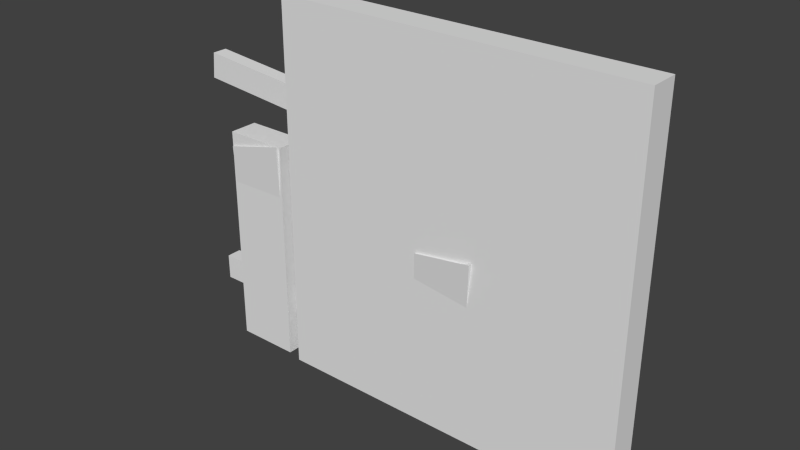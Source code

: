 # Source: fence_1.blend  (saved by Blender 2.74.0; exported with 4.5.12 LTS)
import bpy
from mathutils import Matrix  # noqa: F401  (used for matrix-valued properties, if any)

bpy.ops.wm.read_factory_settings(use_empty=True)
scene = bpy.context.scene
scene.name = 'Scene'

# ---- collections
col_collection_1 = bpy.data.collections.new('Collection 1'); scene.collection.children.link(col_collection_1)

# ---- world
world_world = bpy.data.worlds.new('World'); scene.world = world_world
world_world.color = (0.05088, 0.05088, 0.05088)
world_world.use_sun_shadow = False
world_world.sun_shadow_jitter_overblur = 0.0
world_world.cycles.sampling_method = 'MANUAL'
world_world.cycles.sample_map_resolution = 256

# ---- meshes
me_cube_004 = bpy.data.meshes.new('Cube.004')
me_cube_004.from_pydata([(-1.0, -1.0, -1.0), (-1.0, -1.0, 1.0), (-1.0, 1.0, -1.0), (-1.0, 1.0, 1.0), (1.0, -1.0, -1.0), (1.0, -1.0, 1.0), (1.0, 1.0, -1.0), (1.0, 1.0, 1.0)], [], [(1, 3, 2, 0), (3, 7, 6, 2), (7, 5, 4, 6), (5, 1, 0, 4), (0, 2, 6, 4), (5, 7, 3, 1)])
me_cube_004.use_remesh_preserve_volume = False
me_cube_004.use_remesh_preserve_attributes = False
me_cube_004.use_mirror_vertex_groups = False
me_cube_004.update()
me_cube_003 = bpy.data.meshes.new('Cube.003')
me_cube_003.from_pydata([(-1.0, -1.0, -1.0), (-1.0, -1.0, 1.0), (-1.0, 1.0, -1.0), (-1.0, 1.0, 1.0), (1.0, -1.0, -1.0), (1.0, -1.0, 1.0), (1.0, 1.0, -1.0), (1.0, 1.0, 1.0)], [], [(1, 3, 2, 0), (3, 7, 6, 2), (7, 5, 4, 6), (5, 1, 0, 4), (0, 2, 6, 4), (5, 7, 3, 1)])
me_cube_003.use_remesh_preserve_volume = False
me_cube_003.use_remesh_preserve_attributes = False
me_cube_003.use_mirror_vertex_groups = False
me_cube_003.update()
me_cube_002 = bpy.data.meshes.new('Cube.002')
me_cube_002.from_pydata([(-1.0, -1.0, -1.0), (-1.0, -1.0, 1.0), (-1.0, 1.0, -1.0), (-1.0, 1.0, 1.0), (1.0, -1.0, -1.0), (1.0, -1.0, 1.0), (1.0, 1.0, -1.0), (1.0, 1.0, 1.0)], [], [(1, 3, 2, 0), (3, 7, 6, 2), (7, 5, 4, 6), (5, 1, 0, 4), (0, 2, 6, 4), (5, 7, 3, 1)])
me_cube_002.use_remesh_preserve_volume = False
me_cube_002.use_remesh_preserve_attributes = False
me_cube_002.use_mirror_vertex_groups = False
me_cube_002.update()
me_cube_001 = bpy.data.meshes.new('Cube.001')
me_cube_001.from_pydata([(-1.0, -1.0, -1.0), (-1.0, -1.0, 1.0), (-1.0, 1.0, -1.0), (-1.0, 1.0, 1.0), (1.0, -1.0, -1.0), (1.0, -1.0, 1.0), (1.0, 1.0, -1.0), (1.0, 1.0, 1.0)], [], [(1, 3, 2, 0), (3, 7, 6, 2), (7, 5, 4, 6), (5, 1, 0, 4), (0, 2, 6, 4), (5, 7, 3, 1)])
me_cube_001.use_remesh_preserve_volume = False
me_cube_001.use_remesh_preserve_attributes = False
me_cube_001.use_mirror_vertex_groups = False
me_cube_001.update()
me_cube_017 = bpy.data.meshes.new('Cube.017')
me_cube_017.from_pydata([(-38.65, -2.077, 3.92), (-38.65, 2.077, 3.92), (-22.21, 2.077, 3.92), (-22.21, -2.077, 3.92), (-39.19, -2.214, 97.99), (-39.19, 2.214, 97.99), (-21.67, 2.214, 97.99), (-21.67, -2.214, 97.99), (-35.45, -1.27, 107.8), (-35.45, 1.27, 107.8), (-25.41, 1.27, 107.8), (-25.41, -1.27, 107.8), (-60.82, -1.746, 1.42), (-60.82, 2.403, 1.619), (-44.38, 2.403, 1.619), (-44.38, -1.746, 1.42), (-61.36, -4.776, 61.73), (-61.36, -0.214, 59.06), (-43.84, -0.3523, 61.95), (-43.84, -4.992, 66.24), (-16.81, -2.077, 1.525), (-16.81, 2.077, 1.525), (-0.3618, 2.077, 0.9567), (-0.3618, -2.077, 0.9567), (-19.26, -2.214, 94.06), (-19.26, 2.214, 94.06), (-1.975, 2.214, 96.52), (-1.975, -2.214, 96.52), (-15.98, -1.27, 106.0), (-15.98, 1.27, 106.0), (-5.918, 1.27, 105.6), (-5.918, -1.27, 105.6), (2.006, -2.214, 98.14), (2.006, 2.214, 98.14), (19.53, 2.214, 98.14), (19.53, -2.214, 98.14), (5.743, -1.27, 108.0), (5.743, 1.27, 108.0), (15.79, 1.27, 108.0), (15.79, -1.27, 108.0), (22.7, -2.077, 0.9348), (22.7, 2.077, 0.9348), (38.0, 2.077, 0.6191), (38.0, -2.077, 0.6191), (24.12, -2.214, 91.36), (24.12, 2.214, 91.36), (41.64, 2.214, 91.0), (41.64, -2.214, 91.0), (28.06, -1.27, 101.1), (28.06, 1.27, 101.1), (38.11, 1.27, 100.9), (38.11, -1.27, 100.9), (-71.47, 2.381, 14.87), (-71.47, 3.937, 14.87), (57.2, 3.937, 14.87), (57.2, 2.381, 14.87), (-71.47, 2.381, 20.82), (-71.47, 3.937, 20.82), (57.2, 3.937, 20.82), (57.2, 2.381, 20.82), (-71.47, 2.381, 78.47), (-71.47, 3.937, 78.47), (57.2, 3.937, 78.47), (57.2, 2.381, 78.47), (-71.47, 2.381, 84.41), (-71.47, 3.937, 84.41), (57.2, 3.937, 84.41), (57.2, 2.381, 84.41), (44.51, -2.077, 0.9429), (44.51, 2.077, 0.9429), (60.95, 2.077, 0.9429), (60.95, -2.077, 0.9429), (43.97, -2.214, 96.52), (43.97, 2.214, 96.52), (61.49, 2.214, 96.52), (61.49, -2.214, 96.52), (47.71, -1.27, 103.5), (47.71, 1.27, 103.5), (57.76, 1.27, 106.4), (57.76, -1.27, 106.4), (19.29, -2.154, 55.95), (2.269, -2.148, 51.89), (2.288, 2.143, 48.55), (19.29, 2.155, 56.79), (0.708, -1.043, 1.447), (0.7491, 3.099, 1.756), (17.14, 3.027, 0.5531), (17.1, -1.115, 0.2433), (21.28, -5.203, 53.3), (4.012, -4.818, 50.51), (3.83, -0.2884, 47.51), (21.39, -0.9707, 54.46), (-16.05, 3.937, 80.81), (-16.05, 3.937, 74.86), (-16.05, 2.381, 80.81), (-16.05, 2.381, 74.86), (61.34, -2.175, 69.44), (61.32, -2.17, 66.03), (49.29, -2.171, 64.65), (61.39, -0.0399, 68.63)], [], [(4, 5, 1, 0), (5, 6, 2, 1), (6, 7, 3, 2), (7, 4, 0, 3), (0, 1, 2, 3), (4, 7, 11, 8), (11, 10, 9, 8), (5, 4, 8, 9), (7, 6, 10, 11), (6, 5, 9, 10), (16, 17, 13, 12), (17, 18, 14, 13), (18, 19, 15, 14), (19, 16, 12, 15), (12, 13, 14, 15), (24, 25, 21, 20), (25, 26, 22, 21), (26, 27, 23, 22), (27, 24, 20, 23), (20, 21, 22, 23), (24, 27, 31, 28), (31, 30, 29, 28), (25, 24, 28, 29), (27, 26, 30, 31), (26, 25, 29, 30), (83, 80, 82), (80, 81, 82), (32, 35, 39, 36), (39, 38, 37, 36), (33, 32, 36, 37), (35, 34, 38, 39), (34, 33, 37, 38), (44, 45, 41, 40), (45, 46, 42, 41), (46, 47, 43, 42), (47, 44, 40, 43), (40, 41, 42, 43), (44, 47, 51, 48), (51, 50, 49, 48), (45, 44, 48, 49), (47, 46, 50, 51), (46, 45, 49, 50), (56, 57, 53, 52), (57, 58, 54, 53), (58, 59, 55, 54), (59, 56, 52, 55), (52, 53, 54, 55), (59, 58, 57, 56), (64, 65, 61, 60), (92, 66, 62, 93), (66, 67, 63, 62), (94, 64, 60, 95), (95, 93, 62, 63), (94, 92, 65, 64), (72, 73, 69, 68), (73, 74, 70, 69), (99, 96, 98), (75, 72, 98, 96), (68, 69, 70, 71), (72, 75, 79, 76), (79, 78, 77, 76), (73, 72, 76, 77), (75, 74, 78, 79), (74, 73, 77, 78), (35, 32, 81, 80), (33, 34, 83, 82), (32, 33, 82, 81), (34, 35, 80, 83), (89, 90, 85, 84), (90, 91, 86, 85), (91, 88, 87, 86), (88, 89, 84, 87), (84, 85, 86, 87), (88, 91, 90), (90, 89, 88), (16, 18, 17), (18, 16, 19), (65, 92, 93, 61), (67, 94, 95, 63), (60, 61, 93, 95), (67, 66, 92, 94), (74, 75, 96, 99), (98, 97, 99), (71, 70, 99, 97), (70, 74, 99), (72, 68, 98), (68, 71, 97, 98)])
me_cube_017.use_remesh_preserve_volume = False
me_cube_017.use_remesh_preserve_attributes = False
me_cube_017.use_mirror_vertex_groups = False
me_cube_017.update()

# ---- objects
ob_ubx_fence_1_04 = bpy.data.objects.new('UBX_fence_1_04', me_cube_004)
ob_ubx_fence_1_03 = bpy.data.objects.new('UBX_fence_1_03', me_cube_003)
ob_ubx_fence_1_02 = bpy.data.objects.new('UBX_fence_1_02', me_cube_002)
ob_ubx_fence_1_01 = bpy.data.objects.new('UBX_fence_1_01', me_cube_001)
ob_fence_1 = bpy.data.objects.new('fence_1', me_cube_017)

# ---- transforms, parenting, visibility, modifiers, constraints
ob_ubx_fence_1_04.location = (-52.51, -1.13e-07, 33.17)
ob_ubx_fence_1_04.scale = (9.282, 4.222, 32.7)
ob_ubx_fence_1_04.lineart.crease_threshold = 0.0
ob_ubx_fence_1_03.location = (-56.15, 2.011, 17.54)
ob_ubx_fence_1_03.rotation_euler = (-3.445e-05, -1.575, 3.431e-05)
ob_ubx_fence_1_03.scale = (3.73, 2.194, 16.12)
ob_ubx_fence_1_03.lineart.crease_threshold = 0.0
ob_ubx_fence_1_02.location = (-55.97, 2.011, 80.43)
ob_ubx_fence_1_02.rotation_euler = (1.348e-06, -1.48, -1.477e-06)
ob_ubx_fence_1_02.scale = (3.73, 2.194, 16.12)
ob_ubx_fence_1_02.lineart.crease_threshold = 0.0
ob_ubx_fence_1_01.location = (12.19, -1.13e-07, 54.07)
ob_ubx_fence_1_01.scale = (51.84, 4.222, 54.6)
ob_ubx_fence_1_01.lineart.crease_threshold = 0.0
ob_fence_1.location = (0.0, 0.0, 0.0)
ob_fence_1.lineart.crease_threshold = 0.0

# ---- collection membership
col_collection_1.objects.link(ob_ubx_fence_1_04)
col_collection_1.objects.link(ob_ubx_fence_1_03)
col_collection_1.objects.link(ob_ubx_fence_1_02)
col_collection_1.objects.link(ob_ubx_fence_1_01)
col_collection_1.objects.link(ob_fence_1)

# ---- scene / render settings (as saved in the file)
scene.frame_start = 1; scene.frame_end = 250; scene.frame_set(1)
scene.render.engine = 'BLENDER_EEVEE_NEXT'
scene.render.resolution_percentage = 50
scene.render.dither_intensity = 0.0
scene.cycles.use_denoising = False
scene.cycles.samples = 10
scene.cycles.sampling_pattern = 'TABULATED_SOBOL'
scene.cycles.light_sampling_threshold = 0.0
scene.cycles.use_adaptive_sampling = False
scene.cycles.use_light_tree = False
scene.cycles.blur_glossy = 0.0
scene.cycles.pixel_filter_type = 'GAUSSIAN'
scene.cycles.sample_clamp_indirect = 0.0
scene.view_settings.view_transform = 'Standard'
bpy.context.view_layer.update()

# ---- added for rendering (the .blend has no active camera and no usable light): camera, sun
cam_auto = bpy.data.cameras.new('AutoCamera')
cam_auto.lens = 50.0
cam_auto.sensor_width = 36.0
cam_auto.clip_end = 2841.17
ob_auto_camera = bpy.data.objects.new('AutoCamera', cam_auto)
scene.collection.objects.link(ob_auto_camera)
ob_auto_camera.location = (157.729, -194.76, 183.586)
ob_auto_camera.rotation_euler = (1.09748, -7.21219e-08, 0.694738)
scene.camera = ob_auto_camera
light_auto_sun = bpy.data.lights.new('AutoSun', 'SUN')
light_auto_sun.energy = 3.0
light_auto_sun.angle = 0.0523599
ob_auto_sun = bpy.data.objects.new('AutoSun', light_auto_sun)
scene.collection.objects.link(ob_auto_sun)
ob_auto_sun.rotation_euler = (0.872665, 0.174533, 0.523599)
bpy.context.view_layer.update()
